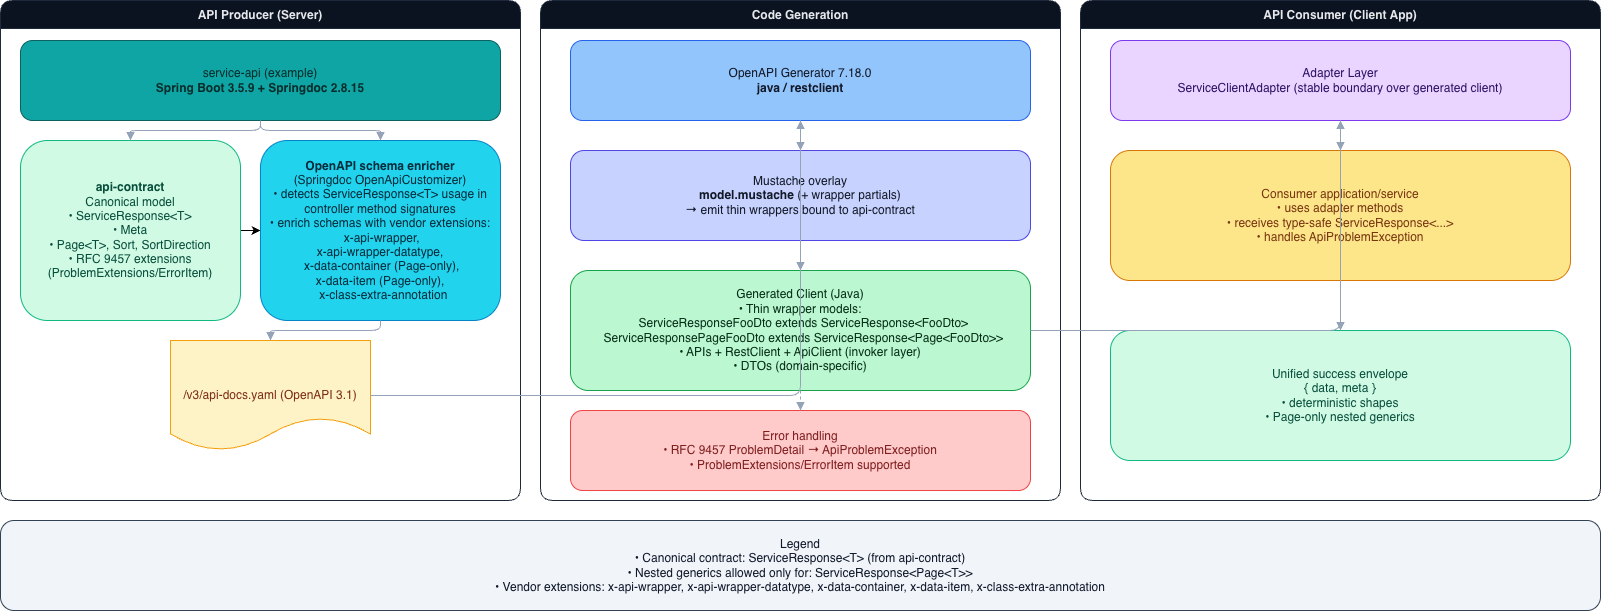

The diagram above was exported from draw.io. Its source (the exported page's mxGraphModel, read from the mxfile embedded in the PNG):
<mxGraphModel dx="1257" dy="748" grid="1" gridSize="10" guides="1" tooltips="1" connect="1" arrows="1" fold="1" page="1" pageScale="1" pageWidth="1920" pageHeight="1080" math="0" shadow="0">
  <root>
    <mxCell id="0" />
    <mxCell id="1" parent="0" />
    <mxCell id="laneProducer" parent="1" style="swimlane;rounded=1;strokeColor=#1e293b;fillColor=#0b1220;fontColor=#e5e7eb;horizontal=1;startSize=28;" value="API Producer (Server)" vertex="1">
      <mxGeometry height="500" width="520" x="40" y="80" as="geometry" />
    </mxCell>
    <mxCell id="srv" parent="laneProducer" style="rounded=1;whiteSpace=wrap;html=1;fillColor=#0ea5a4;strokeColor=#0b6261;fontColor=#062c2b" value="service-api (example)&lt;br&gt;&lt;b&gt;Spring Boot 3.5.9 + Springdoc 2.8.15&lt;/b&gt;" vertex="1">
      <mxGeometry height="80" width="480" x="20" y="40" as="geometry" />
    </mxCell>
    <mxCell id="SINfS5sGlvs2-EreDV72-1" edge="1" parent="laneProducer" source="contract" style="edgeStyle=orthogonalEdgeStyle;rounded=0;orthogonalLoop=1;jettySize=auto;html=1;exitX=1;exitY=0.5;exitDx=0;exitDy=0;entryX=0;entryY=0.5;entryDx=0;entryDy=0;" target="customizer">
      <mxGeometry relative="1" as="geometry" />
    </mxCell>
    <mxCell id="contract" parent="laneProducer" style="rounded=1;whiteSpace=wrap;html=1;fillColor=#d1fae5;strokeColor=#10b981;fontColor=#064e3b" value="&lt;b&gt;api-contract&lt;/b&gt;&lt;br&gt;Canonical model&lt;br&gt;• ServiceResponse&amp;lt;T&amp;gt;&lt;br&gt;• Meta&lt;br&gt;• Page&amp;lt;T&amp;gt;, Sort, SortDirection&lt;br&gt;• RFC 9457 extensions (ProblemExtensions/ErrorItem)" vertex="1">
      <mxGeometry height="180" width="220" x="20" y="140" as="geometry" />
    </mxCell>
    <mxCell id="customizer" parent="laneProducer" style="rounded=1;whiteSpace=wrap;html=1;fillColor=#22d3ee;strokeColor=#0284c7;fontColor=#052c3b" value="&lt;b&gt;OpenAPI schema enricher&lt;/b&gt;&lt;br&gt;(Springdoc OpenApiCustomizer)&lt;br&gt;• detects ServiceResponse&amp;lt;T&amp;gt; usage in controller method signatures&lt;br&gt;• enrich schemas with vendor extensions:&lt;br&gt;&amp;nbsp;&amp;nbsp;x-api-wrapper,&amp;nbsp;&lt;div&gt;x-api-wrapper-datatype,&lt;br&gt;&amp;nbsp;&amp;nbsp;x-data-container (Page-only),&amp;nbsp;&lt;div&gt;x-data-item (Page-only),&lt;br&gt;&amp;nbsp;&amp;nbsp;x-class-extra-annotation&lt;/div&gt;&lt;/div&gt;" vertex="1">
      <mxGeometry height="180" width="240" x="260" y="140" as="geometry" />
    </mxCell>
    <mxCell id="spec" parent="laneProducer" style="shape=document;whiteSpace=wrap;html=1;rounded=1;fillColor=#fef3c7;strokeColor=#f59e0b;fontColor=#7c2d12" value="/v3/api-docs.yaml (OpenAPI 3.1)" vertex="1">
      <mxGeometry height="110" width="200" x="170" y="340" as="geometry" />
    </mxCell>
    <mxCell id="e1" edge="1" parent="laneProducer" source="srv" style="edgeStyle=orthogonalEdgeStyle;rounded=1;strokeColor=#94a3b8;endArrow=block;endFill=1;" target="contract">
      <mxGeometry relative="1" as="geometry" />
    </mxCell>
    <mxCell id="e2" edge="1" parent="laneProducer" source="srv" style="edgeStyle=orthogonalEdgeStyle;rounded=1;strokeColor=#94a3b8;endArrow=block;endFill=1;" target="customizer">
      <mxGeometry relative="1" as="geometry" />
    </mxCell>
    <mxCell id="e2b" edge="1" parent="laneProducer" source="customizer" style="edgeStyle=orthogonalEdgeStyle;rounded=1;strokeColor=#94a3b8;endArrow=block;endFill=1;" target="spec">
      <mxGeometry relative="1" as="geometry" />
    </mxCell>
    <mxCell id="laneBuild" parent="1" style="swimlane;rounded=1;strokeColor=#1e293b;fillColor=#0b1220;fontColor=#e5e7eb;horizontal=1;startSize=28;" value="Code Generation" vertex="1">
      <mxGeometry height="500" width="520" x="580" y="80" as="geometry" />
    </mxCell>
    <mxCell id="generator" parent="laneBuild" style="rounded=1;whiteSpace=wrap;html=1;fillColor=#93c5fd;strokeColor=#2563eb;fontColor=#111827" value="OpenAPI Generator 7.18.0&lt;br&gt;&lt;b&gt;java / restclient&lt;/b&gt;" vertex="1">
      <mxGeometry height="80" width="460" x="30" y="40" as="geometry" />
    </mxCell>
    <mxCell id="templates" parent="laneBuild" style="rounded=1;whiteSpace=wrap;html=1;fillColor=#c7d2fe;strokeColor=#4f46e5;fontColor=#111827" value="Mustache overlay&lt;br&gt;&lt;b&gt;model.mustache&lt;/b&gt; (+ wrapper partials)&lt;br&gt;→ emit thin wrappers bound to api-contract" vertex="1">
      <mxGeometry height="90" width="460" x="30" y="150" as="geometry" />
    </mxCell>
    <mxCell id="generated" parent="laneBuild" style="rounded=1;whiteSpace=wrap;html=1;fillColor=#bbf7d0;strokeColor=#16a34a;fontColor=#052e16" value="&lt;div&gt;Generated Client (Java)&lt;/div&gt;&lt;div&gt;• Thin wrapper models:&lt;/div&gt;&lt;div&gt;&amp;nbsp; ServiceResponseFooDto extends ServiceResponse&amp;lt;FooDto&amp;gt;&lt;/div&gt;&lt;div&gt;&amp;nbsp; ServiceResponsePageFooDto extends ServiceResponse&amp;lt;Page&amp;lt;FooDto&amp;gt;&amp;gt;&lt;/div&gt;&lt;div&gt;• APIs + RestClient + ApiClient (invoker layer)&lt;/div&gt;&lt;div&gt;• DTOs (domain-specific)&lt;/div&gt;" vertex="1">
      <mxGeometry height="120" width="460" x="30" y="270" as="geometry" />
    </mxCell>
    <mxCell id="problem" parent="laneBuild" style="rounded=1;whiteSpace=wrap;html=1;fillColor=#fecaca;strokeColor=#ef4444;fontColor=#7f1d1d" value="Error handling&lt;br&gt;• RFC 9457 ProblemDetail → ApiProblemException&lt;br&gt;• ProblemExtensions/ErrorItem supported" vertex="1">
      <mxGeometry height="80" width="460" x="30" y="410" as="geometry" />
    </mxCell>
    <mxCell id="e4" edge="1" parent="laneBuild" source="generator" style="edgeStyle=orthogonalEdgeStyle;rounded=1;strokeColor=#94a3b8;endArrow=block;endFill=1;" target="templates">
      <mxGeometry relative="1" as="geometry" />
    </mxCell>
    <mxCell id="e5" edge="1" parent="laneBuild" source="templates" style="edgeStyle=orthogonalEdgeStyle;rounded=1;strokeColor=#94a3b8;endArrow=block;endFill=1;" target="generated">
      <mxGeometry relative="1" as="geometry" />
    </mxCell>
    <mxCell id="e6" edge="1" parent="laneBuild" source="generated" style="edgeStyle=orthogonalEdgeStyle;rounded=1;strokeColor=#94a3b8;endArrow=block;endFill=1;dashed=1;" target="problem">
      <mxGeometry relative="1" as="geometry" />
    </mxCell>
    <mxCell id="laneConsumer" parent="1" style="swimlane;rounded=1;strokeColor=#1e293b;fillColor=#0b1220;fontColor=#e5e7eb;horizontal=1;startSize=28;" value="API Consumer (Client App)" vertex="1">
      <mxGeometry height="500" width="520" x="1120" y="80" as="geometry" />
    </mxCell>
    <mxCell id="adapter" parent="laneConsumer" style="rounded=1;whiteSpace=wrap;html=1;fillColor=#e9d5ff;strokeColor=#7c3aed;fontColor=#2e1065" value="&lt;div&gt;Adapter Layer&lt;/div&gt;&lt;div&gt;ServiceClientAdapter (stable boundary over generated client)&lt;/div&gt;" vertex="1">
      <mxGeometry height="80" width="460" x="30" y="40" as="geometry" />
    </mxCell>
    <mxCell id="EeCLowJr7Pf6nyLF_wLB-1" edge="1" parent="laneConsumer" style="edgeStyle=orthogonalEdgeStyle;rounded=0;orthogonalLoop=1;jettySize=auto;html=1;">
      <mxGeometry relative="1" as="geometry">
        <mxPoint x="260" y="270" as="sourcePoint" />
        <mxPoint x="260" y="260" as="targetPoint" />
      </mxGeometry>
    </mxCell>
    <mxCell id="consumer" parent="laneConsumer" style="rounded=1;whiteSpace=wrap;html=1;fillColor=#fde68a;strokeColor=#d97706;fontColor=#78350f" value="Consumer application/service&lt;br&gt;• uses adapter methods&lt;br&gt;• receives type-safe ServiceResponse&lt;...&gt;&lt;br&gt;• handles ApiProblemException" vertex="1">
      <mxGeometry height="130" width="460" x="30" y="150" as="geometry" />
    </mxCell>
    <mxCell id="EeCLowJr7Pf6nyLF_wLB-2" edge="1" parent="laneConsumer" source="meta" style="edgeStyle=orthogonalEdgeStyle;rounded=0;orthogonalLoop=1;jettySize=auto;html=1;exitX=0.5;exitY=1;exitDx=0;exitDy=0;">
      <mxGeometry relative="1" as="geometry">
        <mxPoint x="259.82352941176487" y="440" as="targetPoint" />
      </mxGeometry>
    </mxCell>
    <mxCell id="meta" parent="laneConsumer" style="rounded=1;whiteSpace=wrap;html=1;fillColor=#d1fae5;strokeColor=#10b981;fontColor=#064e3b" value="Unified success envelope&lt;br&gt;{ data, meta }&lt;br&gt;• deterministic shapes&lt;br&gt;• Page-only nested generics" vertex="1">
      <mxGeometry height="130" width="460" x="30" y="330" as="geometry" />
    </mxCell>
    <mxCell id="e8" edge="1" parent="laneConsumer" source="adapter" style="edgeStyle=orthogonalEdgeStyle;rounded=1;strokeColor=#94a3b8;endArrow=block;endFill=1;" target="consumer">
      <mxGeometry relative="1" as="geometry" />
    </mxCell>
    <mxCell id="e9" edge="1" parent="laneConsumer" source="consumer" style="edgeStyle=orthogonalEdgeStyle;rounded=1;strokeColor=#94a3b8;endArrow=block;endFill=1;" target="meta">
      <mxGeometry relative="1" as="geometry" />
    </mxCell>
    <mxCell id="legend" parent="1" style="rounded=1;whiteSpace=wrap;html=1;fillColor=#f1f5f9;strokeColor=#334155;fontColor=#0f172a" value="&lt;div&gt;Legend&lt;/div&gt;&lt;div&gt;• Canonical contract: ServiceResponse&amp;lt;T&amp;gt; (from api-contract)&lt;/div&gt;&lt;div&gt;• Nested generics allowed only for: ServiceResponse&amp;lt;Page&amp;lt;T&amp;gt;&amp;gt;&lt;/div&gt;&lt;div&gt;• Vendor extensions: x-api-wrapper, x-api-wrapper-datatype, x-data-container, x-data-item, x-class-extra-annotation&lt;/div&gt;" vertex="1">
      <mxGeometry height="90" width="1600" x="40" y="600" as="geometry" />
    </mxCell>
    <mxCell id="e3" edge="1" parent="1" source="spec" style="edgeStyle=orthogonalEdgeStyle;rounded=1;strokeColor=#94a3b8;endArrow=block;endFill=1;" target="generator">
      <mxGeometry relative="1" as="geometry" />
    </mxCell>
    <mxCell id="e7" edge="1" parent="1" source="generated" style="edgeStyle=orthogonalEdgeStyle;rounded=1;strokeColor=#94a3b8;endArrow=block;endFill=1;" target="adapter">
      <mxGeometry relative="1" as="geometry" />
    </mxCell>
  </root>
</mxGraphModel>